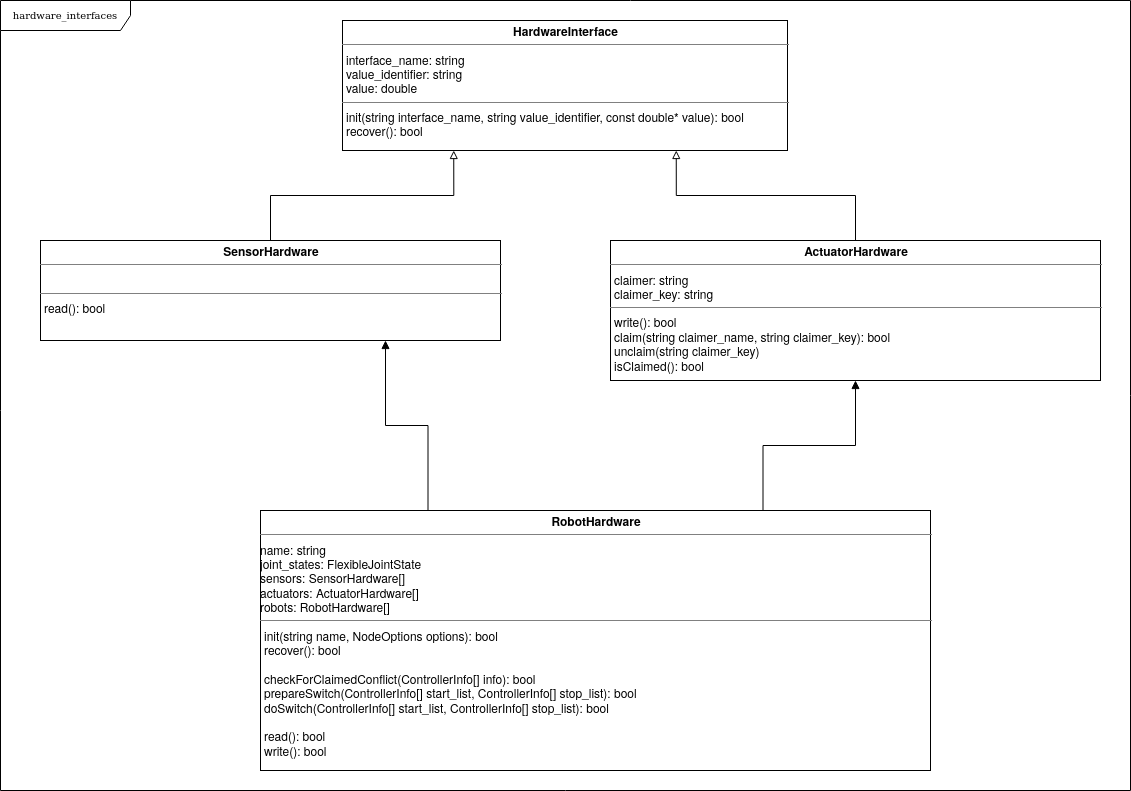

The diagram above was exported from draw.io. Its source (the exported page's mxGraphModel, read from the mxfile embedded in the PNG):
<mxGraphModel dx="2056" dy="1108" grid="1" gridSize="10" guides="1" tooltips="1" connect="1" arrows="1" fold="1" page="1" pageScale="1" pageWidth="1169" pageHeight="827" background="#ffffff" math="0" shadow="0">
  <root>
    <mxCell id="0" />
    <mxCell id="1" parent="0" />
    <mxCell id="17acba5748e5396b-1" value="&lt;div&gt;hardware_interfaces&lt;/div&gt;" style="shape=umlFrame;whiteSpace=wrap;html=1;rounded=0;shadow=0;comic=0;labelBackgroundColor=none;strokeWidth=1;fontFamily=Verdana;fontSize=10;align=center;width=130;height=30;" parent="1" vertex="1">
      <mxGeometry x="20" y="20" width="1130" height="790" as="geometry" />
    </mxCell>
    <mxCell id="5d2195bd80daf111-18" value="&lt;p style=&quot;margin: 0px ; margin-top: 4px ; text-align: center&quot;&gt;&lt;b&gt;HardwareInterface&lt;/b&gt;&lt;/p&gt;&lt;hr size=&quot;1&quot;&gt;&lt;p style=&quot;margin: 0px ; margin-left: 4px&quot;&gt;interface_name: string&lt;br&gt;value_identifier: string&lt;/p&gt;&lt;p style=&quot;margin: 0px ; margin-left: 4px&quot;&gt;value: double&lt;br&gt;&lt;/p&gt;&lt;hr size=&quot;1&quot;&gt;&lt;p style=&quot;margin: 0px ; margin-left: 4px&quot;&gt;init(string interface_name, string value_identifier, const double* value): bool&lt;br&gt;recover(): bool&lt;br&gt;&lt;/p&gt;" style="verticalAlign=top;align=left;overflow=fill;fontSize=12;fontFamily=Helvetica;html=1;rounded=0;shadow=0;comic=0;labelBackgroundColor=none;strokeWidth=1" parent="1" vertex="1">
      <mxGeometry x="362" y="40" width="445" height="130" as="geometry" />
    </mxCell>
    <mxCell id="3" style="edgeStyle=orthogonalEdgeStyle;rounded=0;orthogonalLoop=1;jettySize=auto;html=1;exitX=0.5;exitY=0;exitDx=0;exitDy=0;entryX=0.25;entryY=1;entryDx=0;entryDy=0;endArrow=block;endFill=0;" edge="1" parent="1" source="5d2195bd80daf111-19" target="5d2195bd80daf111-18">
      <mxGeometry relative="1" as="geometry" />
    </mxCell>
    <mxCell id="5d2195bd80daf111-19" value="&lt;p style=&quot;margin: 0px ; margin-top: 4px ; text-align: center&quot;&gt;&lt;b&gt;SensorHardware&lt;/b&gt;&lt;/p&gt;&lt;hr size=&quot;1&quot;&gt;&lt;p style=&quot;margin: 0px ; margin-left: 4px&quot;&gt;&lt;br&gt;&lt;/p&gt;&lt;hr size=&quot;1&quot;&gt;&lt;p style=&quot;margin: 0px ; margin-left: 4px&quot;&gt;read(): bool&lt;/p&gt;" style="verticalAlign=top;align=left;overflow=fill;fontSize=12;fontFamily=Helvetica;html=1;rounded=0;shadow=0;comic=0;labelBackgroundColor=none;strokeWidth=1" parent="1" vertex="1">
      <mxGeometry x="60" y="260" width="460" height="100" as="geometry" />
    </mxCell>
    <mxCell id="4" style="edgeStyle=orthogonalEdgeStyle;rounded=0;orthogonalLoop=1;jettySize=auto;html=1;exitX=0.5;exitY=0;exitDx=0;exitDy=0;entryX=0.75;entryY=1;entryDx=0;entryDy=0;endArrow=block;endFill=0;" edge="1" parent="1" source="5d2195bd80daf111-20" target="5d2195bd80daf111-18">
      <mxGeometry relative="1" as="geometry" />
    </mxCell>
    <mxCell id="5d2195bd80daf111-20" value="&lt;p style=&quot;margin: 0px ; margin-top: 4px ; text-align: center&quot;&gt;&lt;b&gt;ActuatorHardware&lt;/b&gt;&lt;/p&gt;&lt;hr size=&quot;1&quot;&gt;&lt;p style=&quot;margin: 0px ; margin-left: 4px&quot;&gt;claimer: string&lt;/p&gt;&lt;p style=&quot;margin: 0px ; margin-left: 4px&quot;&gt;claimer_key: string&lt;br&gt;&lt;/p&gt;&lt;hr size=&quot;1&quot;&gt;&lt;p style=&quot;margin: 0px ; margin-left: 4px&quot;&gt;write(): bool&lt;/p&gt;&lt;p style=&quot;margin: 0px ; margin-left: 4px&quot;&gt;claim(string claimer_name, string claimer_key): bool&lt;/p&gt;&lt;p style=&quot;margin: 0px ; margin-left: 4px&quot;&gt;unclaim(string claimer_key)&lt;br&gt;&lt;/p&gt;&lt;p style=&quot;margin: 0px ; margin-left: 4px&quot;&gt;isClaimed(): bool&lt;br&gt;&lt;/p&gt;" style="verticalAlign=top;align=left;overflow=fill;fontSize=12;fontFamily=Helvetica;html=1;rounded=0;shadow=0;comic=0;labelBackgroundColor=none;strokeWidth=1" parent="1" vertex="1">
      <mxGeometry x="630" y="260" width="490" height="140" as="geometry" />
    </mxCell>
    <mxCell id="6" style="edgeStyle=orthogonalEdgeStyle;rounded=0;orthogonalLoop=1;jettySize=auto;html=1;exitX=0.25;exitY=0;exitDx=0;exitDy=0;entryX=0.75;entryY=1;entryDx=0;entryDy=0;endArrow=block;endFill=1;" edge="1" parent="1" source="5" target="5d2195bd80daf111-19">
      <mxGeometry relative="1" as="geometry" />
    </mxCell>
    <mxCell id="7" style="edgeStyle=orthogonalEdgeStyle;rounded=0;orthogonalLoop=1;jettySize=auto;html=1;exitX=0.75;exitY=0;exitDx=0;exitDy=0;entryX=0.5;entryY=1;entryDx=0;entryDy=0;endArrow=block;endFill=1;" edge="1" parent="1" source="5" target="5d2195bd80daf111-20">
      <mxGeometry relative="1" as="geometry" />
    </mxCell>
    <mxCell id="5" value="&lt;p style=&quot;margin: 0px ; margin-top: 4px ; text-align: center&quot;&gt;&lt;b&gt;RobotHardware&lt;/b&gt;&lt;/p&gt;&lt;hr size=&quot;1&quot;&gt;&lt;div&gt;name: string&lt;br&gt;&lt;/div&gt;&lt;div&gt;joint_states: FlexibleJointState&lt;/div&gt;&lt;div&gt;sensors: SensorHardware[]&lt;/div&gt;&lt;div&gt;actuators: ActuatorHardware[]&lt;/div&gt;&lt;div&gt;robots: RobotHardware[]&lt;br&gt;&lt;/div&gt;&lt;hr size=&quot;1&quot;&gt;&lt;p style=&quot;margin: 0px ; margin-left: 4px&quot;&gt;init(string name, NodeOptions options): bool&lt;/p&gt;&lt;p style=&quot;margin: 0px ; margin-left: 4px&quot;&gt;recover(): bool&lt;/p&gt;&lt;p style=&quot;margin: 0px ; margin-left: 4px&quot;&gt;&lt;br&gt;&lt;/p&gt;&lt;p style=&quot;margin: 0px ; margin-left: 4px&quot;&gt;checkForClaimedConflict(ControllerInfo[] info): bool&lt;br&gt;&lt;/p&gt;&lt;p style=&quot;margin: 0px ; margin-left: 4px&quot;&gt;prepareSwitch(ControllerInfo[] start_list, ControllerInfo[] stop_list): bool&lt;/p&gt;&lt;p style=&quot;margin: 0px ; margin-left: 4px&quot;&gt;doSwitch(ControllerInfo[] start_list, ControllerInfo[] stop_list): bool&lt;/p&gt;&lt;p style=&quot;margin: 0px ; margin-left: 4px&quot;&gt;&lt;br&gt;&lt;/p&gt;&lt;p style=&quot;margin: 0px ; margin-left: 4px&quot;&gt;read(): bool&lt;/p&gt;&lt;p style=&quot;margin: 0px ; margin-left: 4px&quot;&gt;write(): bool&lt;br&gt;&lt;/p&gt;" style="verticalAlign=top;align=left;overflow=fill;fontSize=12;fontFamily=Helvetica;html=1;rounded=0;shadow=0;comic=0;labelBackgroundColor=none;strokeWidth=1" vertex="1" parent="1">
      <mxGeometry x="280" y="530" width="670" height="260" as="geometry" />
    </mxCell>
  </root>
</mxGraphModel>